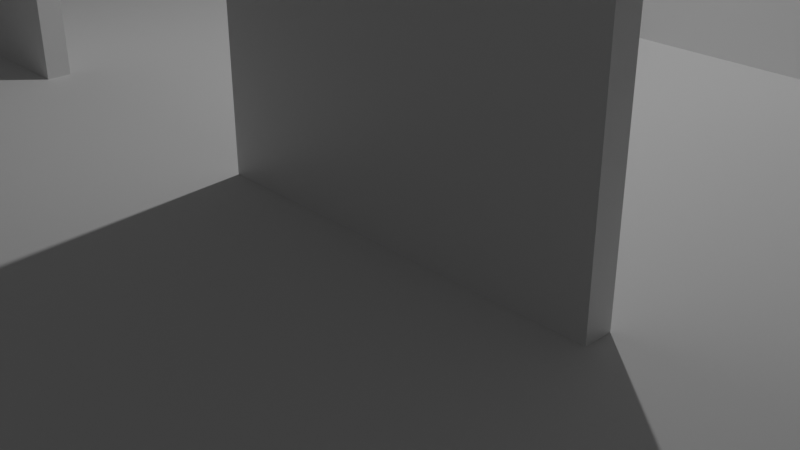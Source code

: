 # Source: walls.blend  (saved by Blender 3.0.42; exported with 4.5.12 LTS)
import bpy
from mathutils import Matrix  # noqa: F401  (used for matrix-valued properties, if any)

bpy.ops.wm.read_factory_settings(use_empty=True)
scene = bpy.context.scene
scene.name = 'Scene'

# ---- collections
col_collection = bpy.data.collections.new('Collection'); scene.collection.children.link(col_collection)

# ---- materials (node trees are filled in below, after node groups)
mat_material = bpy.data.materials.new('Material')
mat_material.alpha_threshold = 0.0
mat_material.use_transparent_shadow = False
mat_material.line_color = (0.0, 0.0, 0.0, 1.0)

# ---- material node trees
mat_material.use_nodes = True; mat_material.node_tree.nodes.clear()
_N = mat_material.node_tree.nodes; _L = mat_material.node_tree.links
n0 = _N.new('ShaderNodeOutputMaterial'); n0.name = 'Material Output'; n0.location = (300, 300)
n1 = _N.new('ShaderNodeBsdfPrincipled'); n1.name = 'Principled BSDF'; n1.location = (10, 300)
n1.distribution = 'GGX'
n1.subsurface_method = 'RANDOM_WALK_SKIN'
n1.inputs[2].default_value = 0.4
n1.inputs[3].default_value = 1.45
n1.inputs[27].default_value = (0.0, 0.0, 0.0, 1.0)
n1.inputs[28].default_value = 1.0
_L.new(n1.outputs[0], n0.inputs[0])
n0.is_active_output = True

# ---- world
world_world = bpy.data.worlds.new('World'); scene.world = world_world
world_world.use_nodes = True; world_world.node_tree.nodes.clear()
_N = world_world.node_tree.nodes; _L = world_world.node_tree.links
n0 = _N.new('ShaderNodeOutputWorld'); n0.name = 'World Output'; n0.location = (300, 300)
n1 = _N.new('ShaderNodeBackground'); n1.name = 'Background'; n1.location = (10, 300)
n1.inputs[0].default_value = (0.05088, 0.05088, 0.05088, 1.0)
_L.new(n1.outputs[0], n0.inputs[0])
n0.is_active_output = True
world_world.color = (0.05088, 0.05088, 0.05088)
world_world.use_sun_shadow = False
world_world.sun_shadow_jitter_overblur = 0.0

# ---- cameras
cam_camera = bpy.data.cameras.new('Camera')
cam_camera.clip_end = 100.0
cam_camera.ortho_scale = 7.314

# ---- lights
light_light = bpy.data.lights.new('Light', 'POINT')
light_light.transmission_factor = 0.0
light_light.energy = 1000.0
light_light.shadow_soft_size = 0.1
light_light.shadow_maximum_resolution = 0.006
light_light.use_absolute_resolution = True

# ---- meshes
me_cube = bpy.data.meshes.new('Cube')
me_cube.from_pydata([(1.0, 1.0, 1.0), (1.0, 1.0, -1.0), (1.0, -1.0, 1.0), (1.0, -1.0, -1.0), (-1.0, 1.0, 1.0), (-1.0, 1.0, -1.0), (-1.0, -1.0, 1.0), (-1.0, -1.0, -1.0), (1.0, -1.0, 12.16), (-1.0, -1.0, 12.16), (1.0, 1.0, 12.16), (-1.0, 1.0, 12.16), (4.817, 1.0, 1.0), (4.817, 1.0, -1.0), (4.817, -1.0, 1.0), (4.817, -1.0, -1.0), (2.817, 1.0, 1.0), (2.817, 1.0, -1.0), (2.817, -1.0, 1.0), (2.817, -1.0, -1.0), (4.817, -1.0, 12.16), (2.817, -1.0, 12.16), (4.817, 1.0, 12.16), (2.817, 1.0, 12.16), (-2.35, 1.0, 1.0), (-2.35, 1.0, -1.0), (-2.35, -1.0, 1.0), (-2.35, -1.0, -1.0), (-4.35, 1.0, 1.0), (-4.35, 1.0, -1.0), (-4.35, -1.0, 1.0), (-4.35, -1.0, -1.0), (-2.35, -1.0, 12.16), (-4.35, -1.0, 12.16), (-2.35, 1.0, 12.16), (-4.35, 1.0, 12.16), (1.0, -1.0, 9.688), (-1.0, -1.0, 9.688), (-1.0, 1.0, 9.688), (1.0, 1.0, 9.688), (-2.42, -1.0, 12.16), (-2.42, 1.0, 12.16), (-2.42, -1.0, 9.688), (-2.42, 1.0, 9.688), (2.86, 1.0, 12.16), (2.86, -1.0, 12.16), (2.86, -1.0, 9.688), (2.86, 1.0, 9.688), (1.0, 45.79, 1.0), (1.0, 45.79, -1.0), (1.0, 43.79, 1.0), (1.0, 43.79, -1.0), (-1.0, 45.79, 1.0), (-1.0, 45.79, -1.0), (-1.0, 43.79, 1.0), (-1.0, 43.79, -1.0), (1.0, 43.79, 12.16), (-1.0, 43.79, 12.16), (1.0, 45.79, 12.16), (-1.0, 45.79, 12.16), (4.817, 45.79, 1.0), (4.817, 45.79, -1.0), (4.817, 43.79, 1.0), (4.817, 43.79, -1.0), (2.817, 45.79, 1.0), (2.817, 45.79, -1.0), (2.817, 43.79, 1.0), (2.817, 43.79, -1.0), (4.817, 43.79, 12.16), (2.817, 43.79, 12.16), (4.817, 45.79, 12.16), (2.817, 45.79, 12.16), (-2.35, 45.79, 1.0), (-2.35, 45.79, -1.0), (-2.35, 43.79, 1.0), (-2.35, 43.79, -1.0), (-4.35, 45.79, 1.0), (-4.35, 45.79, -1.0), (-4.35, 43.79, 1.0), (-4.35, 43.79, -1.0), (-2.35, 43.79, 12.16), (-4.35, 43.79, 12.16), (-2.35, 45.79, 12.16), (-4.35, 45.79, 12.16), (1.0, 43.79, 9.688), (-1.0, 43.79, 9.688), (-1.0, 45.79, 9.688), (1.0, 45.79, 9.688), (-2.42, 43.79, 12.16), (-2.42, 45.79, 12.16), (-2.42, 43.79, 9.688), (-2.42, 45.79, 9.688), (2.86, 45.79, 12.16), (2.86, 43.79, 12.16), (2.86, 43.79, 9.688), (2.86, 45.79, 9.688)], [], [(37, 36, 8, 9), (3, 2, 6, 7), (7, 6, 4, 5), (5, 1, 3, 7), (1, 0, 2, 3), (5, 4, 0, 1), (10, 11, 9, 8), (37, 9, 40, 42), (39, 10, 44, 47), (39, 38, 11, 10), (18, 14, 20, 21), (15, 14, 18, 19), (19, 18, 16, 17), (17, 13, 15, 19), (13, 12, 14, 15), (17, 16, 12, 13), (22, 23, 21, 20), (16, 18, 21, 23), (14, 12, 22, 20), (12, 16, 23, 22), (30, 26, 32, 33), (27, 26, 30, 31), (31, 30, 28, 29), (29, 25, 27, 31), (25, 24, 26, 27), (29, 28, 24, 25), (34, 35, 33, 32), (28, 30, 33, 35), (26, 24, 34, 32), (24, 28, 35, 34), (0, 4, 38, 39), (2, 0, 39, 36), (4, 6, 37, 38), (6, 2, 36, 37), (43, 42, 40, 41), (38, 37, 42, 43), (11, 38, 43, 41), (9, 11, 41, 40), (46, 47, 44, 45), (10, 8, 45, 44), (8, 36, 46, 45), (36, 39, 47, 46), (85, 84, 56, 57), (51, 50, 54, 55), (55, 54, 52, 53), (53, 49, 51, 55), (49, 48, 50, 51), (53, 52, 48, 49), (58, 59, 57, 56), (85, 57, 88, 90), (87, 58, 92, 95), (87, 86, 59, 58), (66, 62, 68, 69), (63, 62, 66, 67), (67, 66, 64, 65), (65, 61, 63, 67), (61, 60, 62, 63), (65, 64, 60, 61), (70, 71, 69, 68), (64, 66, 69, 71), (62, 60, 70, 68), (60, 64, 71, 70), (78, 74, 80, 81), (75, 74, 78, 79), (79, 78, 76, 77), (77, 73, 75, 79), (73, 72, 74, 75), (77, 76, 72, 73), (82, 83, 81, 80), (76, 78, 81, 83), (74, 72, 82, 80), (72, 76, 83, 82), (48, 52, 86, 87), (50, 48, 87, 84), (52, 54, 85, 86), (54, 50, 84, 85), (91, 90, 88, 89), (86, 85, 90, 91), (59, 86, 91, 89), (57, 59, 89, 88), (94, 95, 92, 93), (58, 56, 93, 92), (56, 84, 94, 93), (84, 87, 95, 94)])
_uv = me_cube.uv_layers.new(name='UVMap')
_uv.uv.foreach_set('vector', [0.625, 1.0, 0.625, 0.75, 0.625, 0.75, 0.625, 1.0, 0.375, 0.75, 0.625, 0.75, 0.625, 1.0, 0.375, 1.0, 0.375, 0.0, 0.625, 0.0, 0.625, 0.25, 0.375, 0.25, 0.125, 0.5, 0.375, 0.5, 0.375, 0.75, 0.125, 0.75, 0.375, 0.5, 0.625, 0.5, 0.625, 0.75, 0.375, 0.75, 0.375, 0.25, 0.625, 0.25, 0.625, 0.5, 0.375, 0.5, 0.625, 0.5, 0.875, 0.5, 0.875, 0.75, 0.625, 0.75, 0.625, 1.0, 0.625, 1.0, 0.625, 1.0, 0.625, 1.0, 0.625, 0.5, 0.625, 0.5, 0.625, 0.5, 0.625, 0.5, 0.625, 0.5, 0.625, 0.25, 0.625, 0.25, 0.625, 0.5, 0.625, 1.0, 0.625, 0.75, 0.625, 0.75, 0.625, 1.0, 0.375, 0.75, 0.625, 0.75, 0.625, 1.0, 0.375, 1.0, 0.375, 0.0, 0.625, 0.0, 0.625, 0.25, 0.375, 0.25, 0.125, 0.5, 0.375, 0.5, 0.375, 0.75, 0.125, 0.75, 0.375, 0.5, 0.625, 0.5, 0.625, 0.75, 0.375, 0.75, 0.375, 0.25, 0.625, 0.25, 0.625, 0.5, 0.375, 0.5, 0.625, 0.5, 0.875, 0.5, 0.875, 0.75, 0.625, 0.75, 0.625, 0.25, 0.625, 0.0, 0.625, 0.0, 0.625, 0.25, 0.625, 0.75, 0.625, 0.5, 0.625, 0.5, 0.625, 0.75, 0.625, 0.5, 0.625, 0.25, 0.625, 0.25, 0.625, 0.5, 0.625, 1.0, 0.625, 0.75, 0.625, 0.75, 0.625, 1.0, 0.375, 0.75, 0.625, 0.75, 0.625, 1.0, 0.375, 1.0, 0.375, 0.0, 0.625, 0.0, 0.625, 0.25, 0.375, 0.25, 0.125, 0.5, 0.375, 0.5, 0.375, 0.75, 0.125, 0.75, 0.375, 0.5, 0.625, 0.5, 0.625, 0.75, 0.375, 0.75, 0.375, 0.25, 0.625, 0.25, 0.625, 0.5, 0.375, 0.5, 0.625, 0.5, 0.875, 0.5, 0.875, 0.75, 0.625, 0.75, 0.625, 0.25, 0.625, 0.0, 0.625, 0.0, 0.625, 0.25, 0.625, 0.75, 0.625, 0.5, 0.625, 0.5, 0.625, 0.75, 0.625, 0.5, 0.625, 0.25, 0.625, 0.25, 0.625, 0.5, 0.625, 0.5, 0.625, 0.25, 0.625, 0.25, 0.625, 0.5, 0.625, 0.75, 0.625, 0.5, 0.625, 0.5, 0.625, 0.75, 0.625, 0.25, 0.625, 0.0, 0.625, 0.0, 0.625, 0.25, 0.625, 1.0, 0.625, 0.75, 0.625, 0.75, 0.625, 1.0, 0.625, 0.25, 0.625, 0.0, 0.625, 0.0, 0.625, 0.25, 0.625, 0.25, 0.625, 0.0, 0.625, 0.0, 0.625, 0.25, 0.625, 0.25, 0.625, 0.25, 0.625, 0.25, 0.625, 0.25, 0.875, 0.75, 0.875, 0.5, 0.875, 0.5, 0.875, 0.75, 0.625, 0.75, 0.625, 0.5, 0.625, 0.5, 0.625, 0.75, 0.625, 0.5, 0.625, 0.75, 0.625, 0.75, 0.625, 0.5, 0.625, 0.75, 0.625, 0.75, 0.625, 0.75, 0.625, 0.75, 0.625, 0.75, 0.625, 0.5, 0.625, 0.5, 0.625, 0.75, 0.625, 1.0, 0.625, 0.75, 0.625, 0.75, 0.625, 1.0, 0.375, 0.75, 0.625, 0.75, 0.625, 1.0, 0.375, 1.0, 0.375, 0.0, 0.625, 0.0, 0.625, 0.25, 0.375, 0.25, 0.125, 0.5, 0.375, 0.5, 0.375, 0.75, 0.125, 0.75, 0.375, 0.5, 0.625, 0.5, 0.625, 0.75, 0.375, 0.75, 0.375, 0.25, 0.625, 0.25, 0.625, 0.5, 0.375, 0.5, 0.625, 0.5, 0.875, 0.5, 0.875, 0.75, 0.625, 0.75, 0.625, 1.0, 0.625, 1.0, 0.625, 1.0, 0.625, 1.0, 0.625, 0.5, 0.625, 0.5, 0.625, 0.5, 0.625, 0.5, 0.625, 0.5, 0.625, 0.25, 0.625, 0.25, 0.625, 0.5, 0.625, 1.0, 0.625, 0.75, 0.625, 0.75, 0.625, 1.0, 0.375, 0.75, 0.625, 0.75, 0.625, 1.0, 0.375, 1.0, 0.375, 0.0, 0.625, 0.0, 0.625, 0.25, 0.375, 0.25, 0.125, 0.5, 0.375, 0.5, 0.375, 0.75, 0.125, 0.75, 0.375, 0.5, 0.625, 0.5, 0.625, 0.75, 0.375, 0.75, 0.375, 0.25, 0.625, 0.25, 0.625, 0.5, 0.375, 0.5, 0.625, 0.5, 0.875, 0.5, 0.875, 0.75, 0.625, 0.75, 0.625, 0.25, 0.625, 0.0, 0.625, 0.0, 0.625, 0.25, 0.625, 0.75, 0.625, 0.5, 0.625, 0.5, 0.625, 0.75, 0.625, 0.5, 0.625, 0.25, 0.625, 0.25, 0.625, 0.5, 0.625, 1.0, 0.625, 0.75, 0.625, 0.75, 0.625, 1.0, 0.375, 0.75, 0.625, 0.75, 0.625, 1.0, 0.375, 1.0, 0.375, 0.0, 0.625, 0.0, 0.625, 0.25, 0.375, 0.25, 0.125, 0.5, 0.375, 0.5, 0.375, 0.75, 0.125, 0.75, 0.375, 0.5, 0.625, 0.5, 0.625, 0.75, 0.375, 0.75, 0.375, 0.25, 0.625, 0.25, 0.625, 0.5, 0.375, 0.5, 0.625, 0.5, 0.875, 0.5, 0.875, 0.75, 0.625, 0.75, 0.625, 0.25, 0.625, 0.0, 0.625, 0.0, 0.625, 0.25, 0.625, 0.75, 0.625, 0.5, 0.625, 0.5, 0.625, 0.75, 0.625, 0.5, 0.625, 0.25, 0.625, 0.25, 0.625, 0.5, 0.625, 0.5, 0.625, 0.25, 0.625, 0.25, 0.625, 0.5, 0.625, 0.75, 0.625, 0.5, 0.625, 0.5, 0.625, 0.75, 0.625, 0.25, 0.625, 0.0, 0.625, 0.0, 0.625, 0.25, 0.625, 1.0, 0.625, 0.75, 0.625, 0.75, 0.625, 1.0, 0.625, 0.25, 0.625, 0.0, 0.625, 0.0, 0.625, 0.25, 0.625, 0.25, 0.625, 0.0, 0.625, 0.0, 0.625, 0.25, 0.625, 0.25, 0.625, 0.25, 0.625, 0.25, 0.625, 0.25, 0.875, 0.75, 0.875, 0.5, 0.875, 0.5, 0.875, 0.75, 0.625, 0.75, 0.625, 0.5, 0.625, 0.5, 0.625, 0.75, 0.625, 0.5, 0.625, 0.75, 0.625, 0.75, 0.625, 0.5, 0.625, 0.75, 0.625, 0.75, 0.625, 0.75, 0.625, 0.75, 0.625, 0.75, 0.625, 0.5, 0.625, 0.5, 0.625, 0.75])
me_cube.materials.append(mat_material)
me_cube.use_remesh_preserve_volume = False
me_cube.use_remesh_preserve_attributes = False
me_cube.use_mirror_vertex_groups = False
me_cube.update()
me_cube_001 = bpy.data.meshes.new('Cube.001')
me_cube_001.from_pydata([(-1.0, -1.0, -1.0), (-1.0, -1.0, 1.0), (-1.0, 1.0, -1.0), (-1.0, 1.0, 1.0), (1.0, -1.0, -1.0), (1.0, -1.0, 1.0), (1.0, 1.0, -1.0), (1.0, 1.0, 1.0)], [], [(0, 1, 3, 2), (2, 3, 7, 6), (6, 7, 5, 4), (4, 5, 1, 0), (2, 6, 4, 0), (7, 3, 1, 5)])
_uv = me_cube_001.uv_layers.new(name='UVMap')
_uv.uv.foreach_set('vector', [0.375, 0.0, 0.625, 0.0, 0.625, 0.25, 0.375, 0.25, 0.375, 0.25, 0.625, 0.25, 0.625, 0.5, 0.375, 0.5, 0.375, 0.5, 0.625, 0.5, 0.625, 0.75, 0.375, 0.75, 0.375, 0.75, 0.625, 0.75, 0.625, 1.0, 0.375, 1.0, 0.125, 0.5, 0.375, 0.5, 0.375, 0.75, 0.125, 0.75, 0.625, 0.5, 0.875, 0.5, 0.875, 0.75, 0.625, 0.75])
me_cube_001.use_remesh_fix_poles = True
me_cube_001.use_remesh_preserve_attributes = False
me_cube_001.update()

# ---- objects
ob_cube = bpy.data.objects.new('Cube', me_cube)
ob_light = bpy.data.objects.new('Light', light_light)
ob_camera = bpy.data.objects.new('Camera', cam_camera)
ob_cube_001 = bpy.data.objects.new('Cube.001', me_cube_001)

# ---- transforms, parenting, visibility, modifiers, constraints
ob_cube.location = (0.0, 0.0, 0.0)
ob_cube.scale = (-2.539, 0.1751, 0.4314)
ob_cube.lock_rotations_4d = False
ob_cube.empty_display_type = 'ARROWS'
ob_cube.lineart.crease_threshold = 0.0
ob_light.location = (-2.886, 4.732, 9.829)
ob_light.rotation_euler = (0.6503, 0.05522, 1.866)
ob_light.lock_rotations_4d = False
ob_light.empty_display_type = 'ARROWS'
ob_light.color = (0.0, 0.0, 0.0, 0.0)
ob_light.lineart.crease_threshold = 0.0
ob_camera.location = (7.359, -6.926, 4.958)
ob_camera.rotation_euler = (1.109, 0.0, 0.8149)
ob_camera.lock_rotations_4d = False
ob_camera.empty_display_type = 'ARROWS'
ob_camera.color = (0.0, 0.0, 0.0, 0.0)
ob_camera.display_type = 'WIRE'
ob_camera.lineart.crease_threshold = 0.0
ob_cube_001.location = (0.0, 0.0, -0.4302)
ob_cube_001.scale = (-15.16, -11.69, -0.1569)

# ---- collection membership
col_collection.objects.link(ob_cube)
col_collection.objects.link(ob_light)
col_collection.objects.link(ob_camera)
col_collection.objects.link(ob_cube_001)

# ---- scene / render settings (as saved in the file)
scene.camera = ob_camera
scene.frame_start = 1; scene.frame_end = 250; scene.frame_set(1)
scene.render.engine = 'BLENDER_EEVEE_NEXT'
scene.cycles.sampling_pattern = 'TABULATED_SOBOL'
scene.cycles.use_light_tree = False
scene.view_settings.view_transform = 'Filmic'
bpy.context.view_layer.update()
